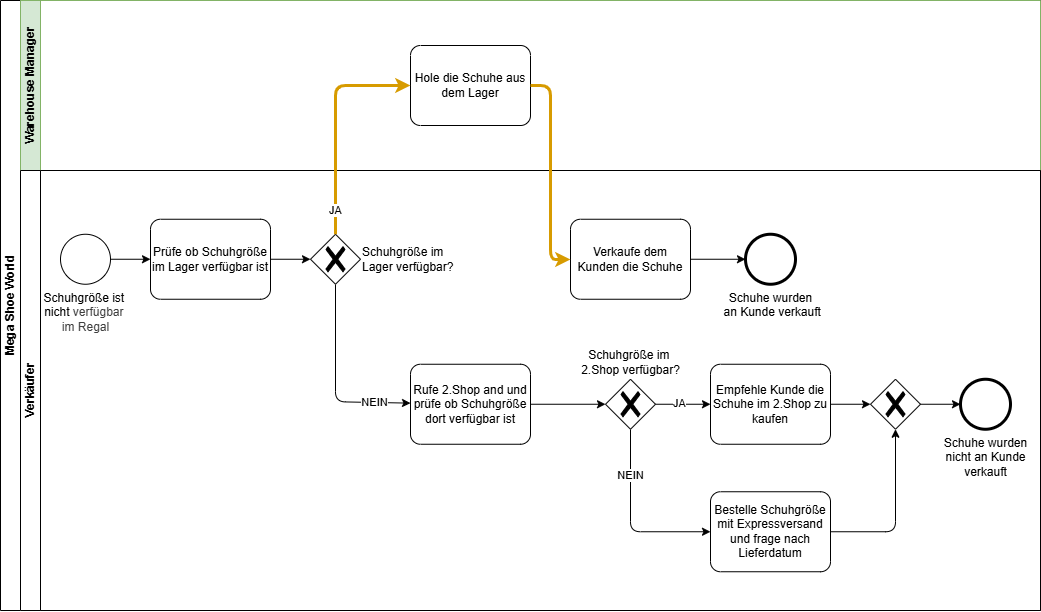

The diagram above was exported from draw.io. Its source (the exported page's mxGraphModel, read from the mxfile embedded in the PNG):
<mxGraphModel dx="410" dy="547" grid="1" gridSize="10" guides="1" tooltips="1" connect="1" arrows="1" fold="1" page="1" pageScale="1" pageWidth="850" pageHeight="1100" math="0" shadow="0">
  <root>
    <mxCell id="0" />
    <mxCell id="1" parent="0" />
    <mxCell id="2" value="Mega Shoe World" style="swimlane;html=1;childLayout=stackLayout;resizeParent=1;resizeParentMax=0;horizontal=0;startSize=20;horizontalStack=0;whiteSpace=wrap;" parent="1" vertex="1">
      <mxGeometry x="30" y="90" width="1040" height="610" as="geometry" />
    </mxCell>
    <mxCell id="34" value="Warehouse Manager" style="swimlane;html=1;startSize=20;horizontal=0;fillColor=#d5e8d4;strokeColor=#82b366;" vertex="1" parent="2">
      <mxGeometry x="20" width="1020" height="170" as="geometry" />
    </mxCell>
    <mxCell id="11" value="Hole die Schuhe aus dem Lager" style="points=[[0.25,0,0],[0.5,0,0],[0.75,0,0],[1,0.25,0],[1,0.5,0],[1,0.75,0],[0.75,1,0],[0.5,1,0],[0.25,1,0],[0,0.75,0],[0,0.5,0],[0,0.25,0]];shape=mxgraph.bpmn.task;whiteSpace=wrap;rectStyle=rounded;size=10;html=1;container=1;expand=0;collapsible=0;taskMarker=abstract;" parent="34" vertex="1">
      <mxGeometry x="390" y="45" width="120" height="80" as="geometry" />
    </mxCell>
    <mxCell id="5" value="Verkäufer" style="swimlane;html=1;startSize=20;horizontal=0;" parent="2" vertex="1">
      <mxGeometry x="20" y="170" width="1020" height="440" as="geometry" />
    </mxCell>
    <mxCell id="9" style="edgeStyle=none;html=1;" parent="5" source="6" target="7" edge="1">
      <mxGeometry relative="1" as="geometry" />
    </mxCell>
    <mxCell id="6" value="Schuhgröße ist&amp;nbsp;&lt;div&gt;nicht&amp;nbsp;&lt;span style=&quot;color: rgb(63, 63, 63); background-color: light-dark(rgb(255, 255, 255), rgb(18, 18, 18));&quot;&gt;verfügbar&amp;nbsp;&lt;/span&gt;&lt;/div&gt;&lt;div&gt;&lt;span style=&quot;color: rgb(63, 63, 63); background-color: light-dark(rgb(255, 255, 255), rgb(18, 18, 18));&quot;&gt;im Regal&lt;/span&gt;&lt;/div&gt;" style="points=[[0.145,0.145,0],[0.5,0,0],[0.855,0.145,0],[1,0.5,0],[0.855,0.855,0],[0.5,1,0],[0.145,0.855,0],[0,0.5,0]];shape=mxgraph.bpmn.event;html=1;verticalLabelPosition=bottom;labelBackgroundColor=#ffffff;verticalAlign=top;align=center;perimeter=ellipsePerimeter;outlineConnect=0;aspect=fixed;outline=standard;symbol=general;" parent="5" vertex="1">
      <mxGeometry x="40" y="63.75" width="50" height="50" as="geometry" />
    </mxCell>
    <mxCell id="10" style="edgeStyle=none;html=1;" parent="5" source="7" target="8" edge="1">
      <mxGeometry relative="1" as="geometry" />
    </mxCell>
    <mxCell id="7" value="Prüfe ob Schuhgröße im Lager verfügbar ist" style="points=[[0.25,0,0],[0.5,0,0],[0.75,0,0],[1,0.25,0],[1,0.5,0],[1,0.75,0],[0.75,1,0],[0.5,1,0],[0.25,1,0],[0,0.75,0],[0,0.5,0],[0,0.25,0]];shape=mxgraph.bpmn.task;whiteSpace=wrap;rectStyle=rounded;size=10;html=1;container=1;expand=0;collapsible=0;taskMarker=abstract;" parent="5" vertex="1">
      <mxGeometry x="130" y="48.75" width="120" height="80" as="geometry" />
    </mxCell>
    <mxCell id="19" style="edgeStyle=none;html=1;" parent="5" source="8" target="18" edge="1">
      <mxGeometry relative="1" as="geometry">
        <Array as="points">
          <mxPoint x="315" y="231.25" />
        </Array>
      </mxGeometry>
    </mxCell>
    <mxCell id="20" value="NEIN" style="edgeLabel;html=1;align=center;verticalAlign=middle;resizable=0;points=[];" parent="19" vertex="1" connectable="0">
      <mxGeometry x="0.62" relative="1" as="geometry">
        <mxPoint as="offset" />
      </mxGeometry>
    </mxCell>
    <mxCell id="8" value="Schuhgröße im&lt;br&gt;Lager verfügbar?" style="points=[[0.25,0.25,0],[0.5,0,0],[0.75,0.25,0],[1,0.5,0],[0.75,0.75,0],[0.5,1,0],[0.25,0.75,0],[0,0.5,0]];shape=mxgraph.bpmn.gateway2;html=1;verticalLabelPosition=middle;labelBackgroundColor=#ffffff;verticalAlign=middle;align=left;perimeter=rhombusPerimeter;outlineConnect=0;outline=none;symbol=none;gwType=exclusive;labelPosition=right;" parent="5" vertex="1">
      <mxGeometry x="290" y="63.75" width="50" height="50" as="geometry" />
    </mxCell>
    <mxCell id="17" style="edgeStyle=none;html=1;" parent="5" source="14" target="16" edge="1">
      <mxGeometry relative="1" as="geometry">
        <mxPoint x="780" y="88.75" as="sourcePoint" />
      </mxGeometry>
    </mxCell>
    <mxCell id="14" value="Verkaufe dem Kunden die Schuhe" style="points=[[0.25,0,0],[0.5,0,0],[0.75,0,0],[1,0.25,0],[1,0.5,0],[1,0.75,0],[0.75,1,0],[0.5,1,0],[0.25,1,0],[0,0.75,0],[0,0.5,0],[0,0.25,0]];shape=mxgraph.bpmn.task;whiteSpace=wrap;rectStyle=rounded;size=10;html=1;container=1;expand=0;collapsible=0;taskMarker=abstract;" parent="5" vertex="1">
      <mxGeometry x="550" y="48.75" width="120" height="80" as="geometry" />
    </mxCell>
    <mxCell id="16" value="Schuhe wurden&lt;div&gt;&amp;nbsp;an Kunde verkauft&lt;/div&gt;" style="points=[[0.145,0.145,0],[0.5,0,0],[0.855,0.145,0],[1,0.5,0],[0.855,0.855,0],[0.5,1,0],[0.145,0.855,0],[0,0.5,0]];shape=mxgraph.bpmn.event;html=1;verticalLabelPosition=bottom;labelBackgroundColor=#ffffff;verticalAlign=top;align=center;perimeter=ellipsePerimeter;outlineConnect=0;aspect=fixed;outline=end;symbol=terminate2;" parent="5" vertex="1">
      <mxGeometry x="725" y="63.75" width="50" height="50" as="geometry" />
    </mxCell>
    <mxCell id="22" style="edgeStyle=none;html=1;" parent="5" source="18" target="21" edge="1">
      <mxGeometry relative="1" as="geometry" />
    </mxCell>
    <mxCell id="18" value="Rufe 2.Shop and und prüfe ob Schuhgröße dort verfügbar ist" style="points=[[0.25,0,0],[0.5,0,0],[0.75,0,0],[1,0.25,0],[1,0.5,0],[1,0.75,0],[0.75,1,0],[0.5,1,0],[0.25,1,0],[0,0.75,0],[0,0.5,0],[0,0.25,0]];shape=mxgraph.bpmn.task;whiteSpace=wrap;rectStyle=rounded;size=10;html=1;container=1;expand=0;collapsible=0;taskMarker=abstract;" parent="5" vertex="1">
      <mxGeometry x="390" y="193.75" width="120" height="80" as="geometry" />
    </mxCell>
    <mxCell id="24" style="edgeStyle=none;html=1;" parent="5" source="21" target="23" edge="1">
      <mxGeometry relative="1" as="geometry" />
    </mxCell>
    <mxCell id="27" value="JA" style="edgeLabel;html=1;align=center;verticalAlign=middle;resizable=0;points=[];" parent="24" vertex="1" connectable="0">
      <mxGeometry x="-0.121" y="1" relative="1" as="geometry">
        <mxPoint as="offset" />
      </mxGeometry>
    </mxCell>
    <mxCell id="26" style="edgeStyle=none;html=1;" parent="5" source="21" target="25" edge="1">
      <mxGeometry relative="1" as="geometry">
        <Array as="points">
          <mxPoint x="610" y="361.25" />
        </Array>
      </mxGeometry>
    </mxCell>
    <mxCell id="33" value="NEIN" style="edgeLabel;html=1;align=center;verticalAlign=middle;resizable=0;points=[];" parent="26" vertex="1" connectable="0">
      <mxGeometry x="-0.4933" relative="1" as="geometry">
        <mxPoint as="offset" />
      </mxGeometry>
    </mxCell>
    <mxCell id="21" value="Schuhgröße im&amp;nbsp;&lt;div&gt;2.Shop verfügbar?&lt;/div&gt;" style="points=[[0.25,0.25,0],[0.5,0,0],[0.75,0.25,0],[1,0.5,0],[0.75,0.75,0],[0.5,1,0],[0.25,0.75,0],[0,0.5,0]];shape=mxgraph.bpmn.gateway2;html=1;verticalLabelPosition=top;labelBackgroundColor=#ffffff;verticalAlign=bottom;align=center;perimeter=rhombusPerimeter;outlineConnect=0;outline=none;symbol=none;gwType=exclusive;labelPosition=center;" parent="5" vertex="1">
      <mxGeometry x="585" y="208.75" width="50" height="50" as="geometry" />
    </mxCell>
    <mxCell id="30" style="edgeStyle=none;html=1;" parent="5" source="23" target="28" edge="1">
      <mxGeometry relative="1" as="geometry" />
    </mxCell>
    <mxCell id="23" value="Empfehle Kunde die Schuhe im 2.Shop zu kaufen" style="points=[[0.25,0,0],[0.5,0,0],[0.75,0,0],[1,0.25,0],[1,0.5,0],[1,0.75,0],[0.75,1,0],[0.5,1,0],[0.25,1,0],[0,0.75,0],[0,0.5,0],[0,0.25,0]];shape=mxgraph.bpmn.task;whiteSpace=wrap;rectStyle=rounded;size=10;html=1;container=1;expand=0;collapsible=0;taskMarker=abstract;" parent="5" vertex="1">
      <mxGeometry x="690" y="193.75" width="120" height="80" as="geometry" />
    </mxCell>
    <mxCell id="29" style="edgeStyle=none;html=1;" parent="5" source="25" target="28" edge="1">
      <mxGeometry relative="1" as="geometry">
        <Array as="points">
          <mxPoint x="875" y="361.25" />
        </Array>
      </mxGeometry>
    </mxCell>
    <mxCell id="25" value="Bestelle Schuhgröße mit Expressversand und frage nach Lieferdatum" style="points=[[0.25,0,0],[0.5,0,0],[0.75,0,0],[1,0.25,0],[1,0.5,0],[1,0.75,0],[0.75,1,0],[0.5,1,0],[0.25,1,0],[0,0.75,0],[0,0.5,0],[0,0.25,0]];shape=mxgraph.bpmn.task;whiteSpace=wrap;rectStyle=rounded;size=10;html=1;container=1;expand=0;collapsible=0;taskMarker=abstract;" parent="5" vertex="1">
      <mxGeometry x="690" y="321.25" width="120" height="80" as="geometry" />
    </mxCell>
    <mxCell id="32" style="edgeStyle=none;html=1;" parent="5" source="28" target="31" edge="1">
      <mxGeometry relative="1" as="geometry" />
    </mxCell>
    <mxCell id="28" value="" style="points=[[0.25,0.25,0],[0.5,0,0],[0.75,0.25,0],[1,0.5,0],[0.75,0.75,0],[0.5,1,0],[0.25,0.75,0],[0,0.5,0]];shape=mxgraph.bpmn.gateway2;html=1;verticalLabelPosition=top;labelBackgroundColor=#ffffff;verticalAlign=bottom;align=center;perimeter=rhombusPerimeter;outlineConnect=0;outline=none;symbol=none;gwType=exclusive;labelPosition=center;" parent="5" vertex="1">
      <mxGeometry x="850" y="208.75" width="50" height="50" as="geometry" />
    </mxCell>
    <mxCell id="31" value="Schuhe wurden&lt;br&gt;nicht an Kunde&lt;br&gt;verkauft" style="points=[[0.145,0.145,0],[0.5,0,0],[0.855,0.145,0],[1,0.5,0],[0.855,0.855,0],[0.5,1,0],[0.145,0.855,0],[0,0.5,0]];shape=mxgraph.bpmn.event;html=1;verticalLabelPosition=bottom;labelBackgroundColor=#ffffff;verticalAlign=top;align=center;perimeter=ellipsePerimeter;outlineConnect=0;aspect=fixed;outline=end;symbol=terminate2;" parent="5" vertex="1">
      <mxGeometry x="940" y="208.75" width="50" height="50" as="geometry" />
    </mxCell>
    <mxCell id="12" style="edgeStyle=none;html=1;fillColor=#ffe6cc;strokeColor=#d79b00;strokeWidth=3;" parent="2" source="8" target="11" edge="1">
      <mxGeometry relative="1" as="geometry">
        <Array as="points">
          <mxPoint x="335" y="85" />
        </Array>
      </mxGeometry>
    </mxCell>
    <mxCell id="13" value="JA" style="edgeLabel;html=1;align=center;verticalAlign=middle;resizable=0;points=[];" parent="12" vertex="1" connectable="0">
      <mxGeometry x="-0.0857" relative="1" as="geometry">
        <mxPoint y="78" as="offset" />
      </mxGeometry>
    </mxCell>
    <mxCell id="15" value="" style="edgeStyle=none;html=1;fillColor=#ffe6cc;strokeColor=#d79b00;strokeWidth=3;" parent="2" source="11" edge="1" target="14">
      <mxGeometry relative="1" as="geometry">
        <mxPoint x="680" y="258.75" as="targetPoint" />
        <Array as="points">
          <mxPoint x="550" y="85" />
          <mxPoint x="550" y="259" />
        </Array>
      </mxGeometry>
    </mxCell>
  </root>
</mxGraphModel>